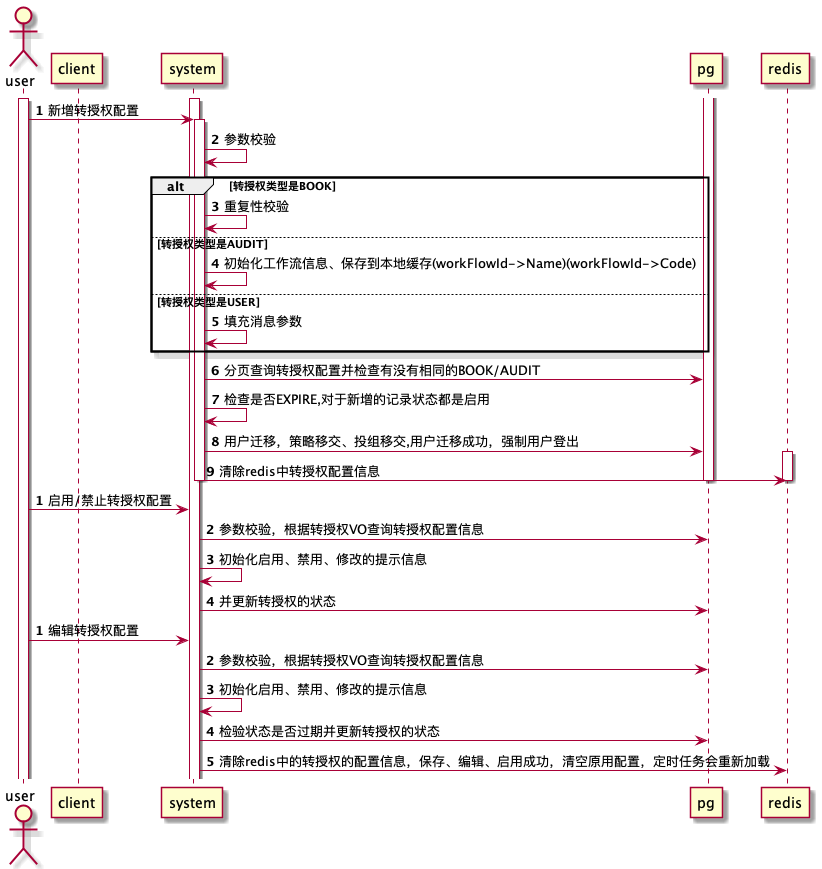

The diagram above was rendered by PlantUML. Its source (embedded in the PNG):
@startuml
skin rose

autonumber
actor user as user
participant client
participant system
participant pg
participant redis
activate user
activate system
user -> system : 新增转授权配置
activate system
system -> system : 参数校验
  alt 转授权类型是BOOK
    system -> system : 重复性校验
  else 转授权类型是AUDIT
    system -> system : 初始化工作流信息、保存到本地缓存(workFlowId->Name)(workFlowId->Code)
  else 转授权类型是USER
    system -> system : 填充消息参数
  end
activate pg
system -> pg : 分页查询转授权配置并检查有没有相同的BOOK/AUDIT
system -> system : 检查是否EXPIRE,对于新增的记录状态都是启用
system -> pg :  用户迁移，策略移交、投组移交,用户迁移成功，强制用户登出
activate redis
system -> redis : 清除redis中转授权配置信息
deactivate system
deactivate pg
deactivate redis


autonumber
user -> system: 启用/禁止转授权配置
system -> pg : 参数校验，根据转授权VO查询转授权配置信息
system -> system : 初始化启用、禁用、修改的提示信息
system -> pg: 并更新转授权的状态

autonumber
user -> system: 编辑转授权配置
system -> pg : 参数校验，根据转授权VO查询转授权配置信息
system -> system : 初始化启用、禁用、修改的提示信息
system -> pg: 检验状态是否过期并更新转授权的状态
system ->redis:清除redis中的转授权的配置信息，保存、编辑、启用成功，清空原用配置，定时任务会重新加载
@enduml